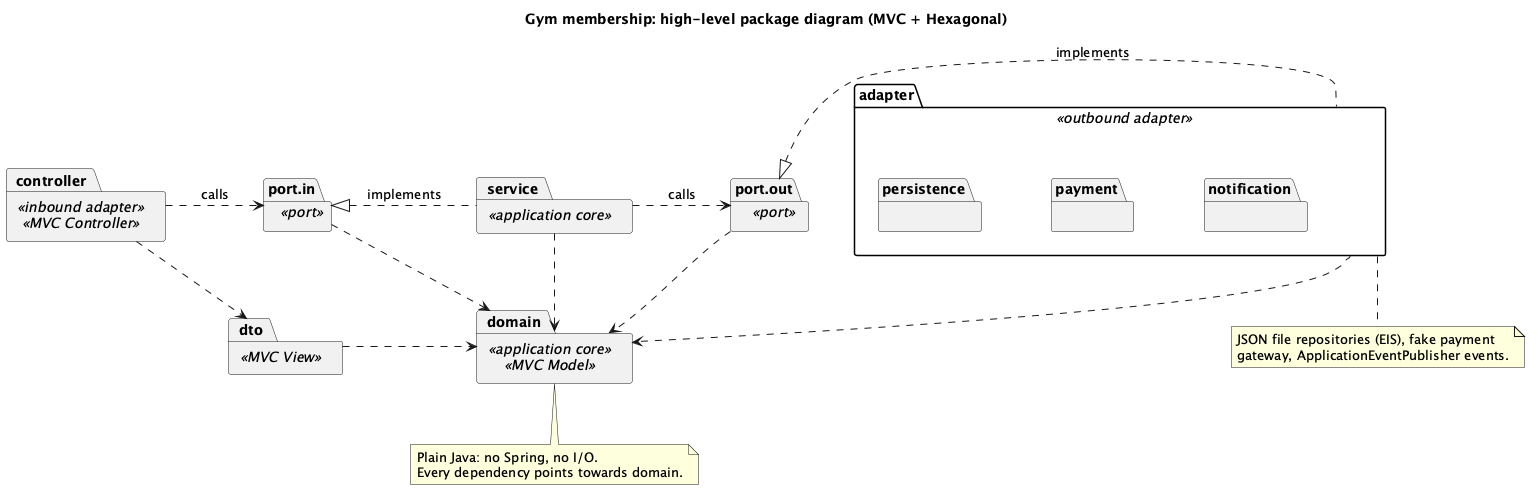

The diagram above was rendered by PlantUML. Its source (embedded in the PNG):
@startuml package-diagram
' Bootstrap draft, GenAI prompt #6. Report §5: high-level package diagram.
' MVC + Hexagonal (Ports and Adapters). Every dependency points inward, towards domain.
title Gym membership: high-level package diagram (MVC + Hexagonal)
skinparam packageStyle folder
skinparam nodesep 70
skinparam ranksep 60
hide empty members

package "controller" <<inbound adapter>> <<MVC Controller>> as controller {
}
package "dto" <<MVC View>> as dto {
}
package "port.in" as in <<port>> {
}
package "service" <<application core>> as service {
}
package "port.out" as out <<port>> {
}
package "adapter" <<outbound adapter>> as adapter {
  package "persistence" {
  }
  package "payment" {
  }
  package "notification" {
  }
}
package "domain" <<application core>> <<MVC Model>> as domain {
}

controller .right.> in : calls
service .left.|> in : implements
service .right.> out : calls
adapter .left.|> out : implements
controller .down.> dto
service .down.> domain
in .down.> domain
out .down.> domain
adapter .down.> domain
dto .right.> domain

note bottom of domain
  Plain Java: no Spring, no I/O.
  Every dependency points towards domain.
end note
note bottom of adapter
  JSON file repositories (EIS), fake payment
  gateway, ApplicationEventPublisher events.
end note
@enduml